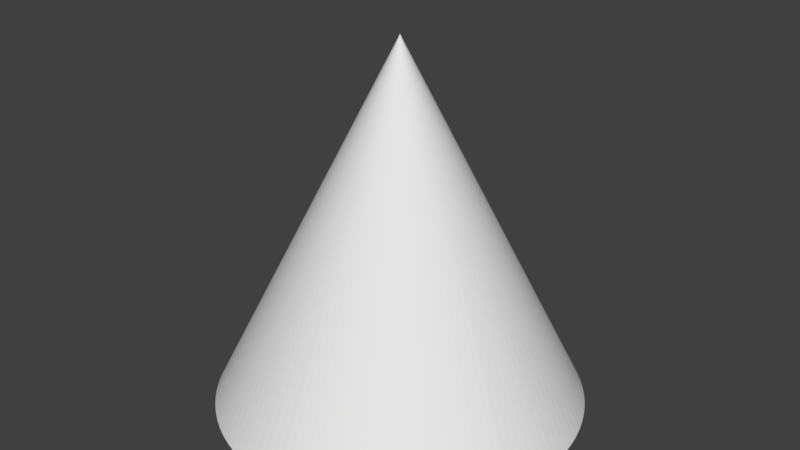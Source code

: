 # Source: Cone.blend  (saved by Blender 2.79.0; exported with 4.5.12 LTS)
import bpy
from mathutils import Matrix  # noqa: F401  (used for matrix-valued properties, if any)

bpy.ops.wm.read_factory_settings(use_empty=True)
scene = bpy.context.scene
scene.name = 'Scene'

# ---- collections
col_collection_1 = bpy.data.collections.new('Collection 1'); scene.collection.children.link(col_collection_1)

# ---- world
world_world = bpy.data.worlds.new('World'); scene.world = world_world
world_world.color = (0.05088, 0.05088, 0.05088)
world_world.use_sun_shadow = False
world_world.sun_shadow_jitter_overblur = 0.0
world_world.cycles.sampling_method = 'MANUAL'

# ---- meshes
me_cone = bpy.data.meshes.new('Cone')
me_cone.from_pydata([(0.0, 1.0, -1.0), (0.05234, 0.9986, -1.0), (0.1045, 0.9945, -1.0), (0.1564, 0.9877, -1.0), (0.2079, 0.9781, -1.0), (0.2588, 0.9659, -1.0), (0.309, 0.9511, -1.0), (0.3584, 0.9336, -1.0), (0.4067, 0.9135, -1.0), (0.454, 0.891, -1.0), (0.5, 0.866, -1.0), (0.5446, 0.8387, -1.0), (0.5878, 0.809, -1.0), (0.6293, 0.7771, -1.0), (0.6691, 0.7431, -1.0), (0.7071, 0.7071, -1.0), (0.7431, 0.6691, -1.0), (0.7771, 0.6293, -1.0), (0.809, 0.5878, -1.0), (0.8387, 0.5446, -1.0), (0.866, 0.5, -1.0), (0.891, 0.454, -1.0), (0.9135, 0.4067, -1.0), (0.9336, 0.3584, -1.0), (0.9511, 0.309, -1.0), (0.9659, 0.2588, -1.0), (0.9781, 0.2079, -1.0), (0.9877, 0.1564, -1.0), (0.9945, 0.1045, -1.0), (0.9986, 0.05234, -1.0), (1.0, 5.523e-07, -1.0), (0.9986, -0.05234, -1.0), (0.9945, -0.1045, -1.0), (0.9877, -0.1564, -1.0), (0.9781, -0.2079, -1.0), (0.9659, -0.2588, -1.0), (0.9511, -0.309, -1.0), (0.9336, -0.3584, -1.0), (0.9135, -0.4067, -1.0), (0.891, -0.454, -1.0), (0.866, -0.5, -1.0), (0.8387, -0.5446, -1.0), (0.809, -0.5878, -1.0), (0.7771, -0.6293, -1.0), (0.7431, -0.6691, -1.0), (0.7071, -0.7071, -1.0), (0.6691, -0.7431, -1.0), (0.6293, -0.7771, -1.0), (0.5878, -0.809, -1.0), (0.5446, -0.8387, -1.0), (0.5, -0.866, -1.0), (0.454, -0.891, -1.0), (0.4067, -0.9135, -1.0), (0.3584, -0.9336, -1.0), (0.309, -0.9511, -1.0), (0.2588, -0.9659, -1.0), (0.2079, -0.9781, -1.0), (0.1564, -0.9877, -1.0), (0.1045, -0.9945, -1.0), (0.05234, -0.9986, -1.0), (0.0, 0.0, 1.0), (2.297e-06, -1.0, -1.0), (-0.05233, -0.9986, -1.0), (-0.1045, -0.9945, -1.0), (-0.1564, -0.9877, -1.0), (-0.2079, -0.9781, -1.0), (-0.2588, -0.9659, -1.0), (-0.309, -0.9511, -1.0), (-0.3584, -0.9336, -1.0), (-0.4067, -0.9135, -1.0), (-0.454, -0.891, -1.0), (-0.5, -0.866, -1.0), (-0.5446, -0.8387, -1.0), (-0.5878, -0.809, -1.0), (-0.6293, -0.7771, -1.0), (-0.6691, -0.7431, -1.0), (-0.7071, -0.7071, -1.0), (-0.7431, -0.6691, -1.0), (-0.7771, -0.6293, -1.0), (-0.809, -0.5878, -1.0), (-0.8387, -0.5446, -1.0), (-0.866, -0.5, -1.0), (-0.891, -0.454, -1.0), (-0.9135, -0.4067, -1.0), (-0.9336, -0.3584, -1.0), (-0.9511, -0.309, -1.0), (-0.9659, -0.2588, -1.0), (-0.9781, -0.2079, -1.0), (-0.9877, -0.1564, -1.0), (-0.9945, -0.1045, -1.0), (-0.9986, -0.05234, -1.0), (-1.0, -9.417e-07, -1.0), (-0.9986, 0.05234, -1.0), (-0.9945, 0.1045, -1.0), (-0.9877, 0.1564, -1.0), (-0.9781, 0.2079, -1.0), (-0.9659, 0.2588, -1.0), (-0.9511, 0.309, -1.0), (-0.9336, 0.3584, -1.0), (-0.9135, 0.4067, -1.0), (-0.891, 0.454, -1.0), (-0.866, 0.5, -1.0), (-0.8387, 0.5446, -1.0), (-0.809, 0.5878, -1.0), (-0.7771, 0.6293, -1.0), (-0.7431, 0.6691, -1.0), (-0.7071, 0.7071, -1.0), (-0.6691, 0.7431, -1.0), (-0.6293, 0.7771, -1.0), (-0.5878, 0.809, -1.0), (-0.5446, 0.8387, -1.0), (-0.5, 0.866, -1.0), (-0.454, 0.891, -1.0), (-0.4067, 0.9135, -1.0), (-0.3584, 0.9336, -1.0), (-0.309, 0.9511, -1.0), (-0.2588, 0.9659, -1.0), (-0.2079, 0.9781, -1.0), (-0.1564, 0.9877, -1.0), (-0.1045, 0.9945, -1.0), (-0.05233, 0.9986, -1.0)], [], [(0, 60, 1), (1, 60, 2), (2, 60, 3), (3, 60, 4), (4, 60, 5), (5, 60, 6), (6, 60, 7), (7, 60, 8), (8, 60, 9), (9, 60, 10), (10, 60, 11), (11, 60, 12), (12, 60, 13), (13, 60, 14), (14, 60, 15), (15, 60, 16), (16, 60, 17), (17, 60, 18), (18, 60, 19), (19, 60, 20), (20, 60, 21), (21, 60, 22), (22, 60, 23), (23, 60, 24), (24, 60, 25), (25, 60, 26), (26, 60, 27), (27, 60, 28), (28, 60, 29), (29, 60, 30), (30, 60, 31), (31, 60, 32), (32, 60, 33), (33, 60, 34), (34, 60, 35), (35, 60, 36), (36, 60, 37), (37, 60, 38), (38, 60, 39), (39, 60, 40), (40, 60, 41), (41, 60, 42), (42, 60, 43), (43, 60, 44), (44, 60, 45), (45, 60, 46), (46, 60, 47), (47, 60, 48), (48, 60, 49), (49, 60, 50), (50, 60, 51), (51, 60, 52), (52, 60, 53), (53, 60, 54), (54, 60, 55), (55, 60, 56), (56, 60, 57), (57, 60, 58), (58, 60, 59), (59, 60, 61), (61, 60, 62), (62, 60, 63), (63, 60, 64), (64, 60, 65), (65, 60, 66), (66, 60, 67), (67, 60, 68), (68, 60, 69), (69, 60, 70), (70, 60, 71), (71, 60, 72), (72, 60, 73), (73, 60, 74), (74, 60, 75), (75, 60, 76), (76, 60, 77), (77, 60, 78), (78, 60, 79), (79, 60, 80), (80, 60, 81), (81, 60, 82), (82, 60, 83), (83, 60, 84), (84, 60, 85), (85, 60, 86), (86, 60, 87), (87, 60, 88), (88, 60, 89), (89, 60, 90), (90, 60, 91), (91, 60, 92), (92, 60, 93), (93, 60, 94), (94, 60, 95), (95, 60, 96), (96, 60, 97), (97, 60, 98), (98, 60, 99), (99, 60, 100), (100, 60, 101), (101, 60, 102), (102, 60, 103), (103, 60, 104), (104, 60, 105), (105, 60, 106), (106, 60, 107), (107, 60, 108), (108, 60, 109), (109, 60, 110), (110, 60, 111), (111, 60, 112), (112, 60, 113), (113, 60, 114), (114, 60, 115), (115, 60, 116), (116, 60, 117), (117, 60, 118), (118, 60, 119), (119, 60, 120), (120, 60, 0), (0, 1, 2, 3, 4, 5, 6, 7, 8, 9, 10, 11, 12, 13, 14, 15, 16, 17, 18, 19, 20, 21, 22, 23, 24, 25, 26, 27, 28, 29, 30, 31, 32, 33, 34, 35, 36, 37, 38, 39, 40, 41, 42, 43, 44, 45, 46, 47, 48, 49, 50, 51, 52, 53, 54, 55, 56, 57, 58, 59, 61, 62, 63, 64, 65, 66, 67, 68, 69, 70, 71, 72, 73, 74, 75, 76, 77, 78, 79, 80, 81, 82, 83, 84, 85, 86, 87, 88, 89, 90, 91, 92, 93, 94, 95, 96, 97, 98, 99, 100, 101, 102, 103, 104, 105, 106, 107, 108, 109, 110, 111, 112, 113, 114, 115, 116, 117, 118, 119, 120)])
me_cone.use_remesh_preserve_volume = False
me_cone.use_remesh_preserve_attributes = False
me_cone.use_mirror_vertex_groups = False
me_cone.update()

# ---- objects
ob_cone = bpy.data.objects.new('Cone', me_cone)

# ---- transforms, parenting, visibility, modifiers, constraints
ob_cone.location = (0.0, 0.0, 0.0)
ob_cone.lineart.crease_threshold = 0.0

# ---- collection membership
col_collection_1.objects.link(ob_cone)

# ---- scene / render settings (as saved in the file)
scene.frame_start = 1; scene.frame_end = 250; scene.frame_set(1)
scene.render.engine = 'BLENDER_EEVEE_NEXT'
scene.render.resolution_percentage = 50
scene.render.dither_intensity = 0.0
scene.cycles.use_denoising = False
scene.cycles.samples = 128
scene.cycles.sampling_pattern = 'TABULATED_SOBOL'
scene.cycles.use_adaptive_sampling = False
scene.cycles.use_light_tree = False
scene.cycles.blur_glossy = 0.0
scene.cycles.sample_clamp_indirect = 0.0
scene.view_settings.view_transform = 'Standard'
bpy.context.view_layer.update()

# ---- added for rendering (the .blend has no active camera and no usable light): camera, sun
cam_auto = bpy.data.cameras.new('AutoCamera')
cam_auto.lens = 50.0
cam_auto.sensor_width = 36.0
cam_auto.clip_end = 1000.0
ob_auto_camera = bpy.data.objects.new('AutoCamera', cam_auto)
scene.collection.objects.link(ob_auto_camera)
ob_auto_camera.location = (3.20507, -3.84609, 2.56406)
ob_auto_camera.rotation_euler = (1.09748, -7.21219e-08, 0.694738)
scene.camera = ob_auto_camera
light_auto_sun = bpy.data.lights.new('AutoSun', 'SUN')
light_auto_sun.energy = 3.0
light_auto_sun.angle = 0.0523599
ob_auto_sun = bpy.data.objects.new('AutoSun', light_auto_sun)
scene.collection.objects.link(ob_auto_sun)
ob_auto_sun.rotation_euler = (0.872665, 0.174533, 0.523599)
bpy.context.view_layer.update()

